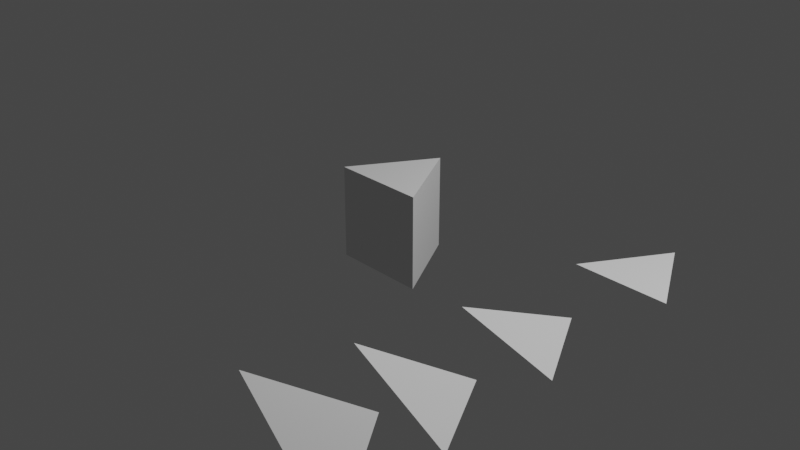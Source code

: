 # Source: zea.blend  (saved by Blender 3.6.11; exported with 4.5.12 LTS)
import bpy
from mathutils import Matrix  # noqa: F401  (used for matrix-valued properties, if any)

bpy.ops.wm.read_factory_settings(use_empty=True)
scene = bpy.context.scene
scene.name = 'Scene'

# ---- collections
col_collection = bpy.data.collections.new('Collection'); scene.collection.children.link(col_collection)

# ---- world
world_world = bpy.data.worlds.new('World'); scene.world = world_world
world_world.use_nodes = True; world_world.node_tree.nodes.clear()
_N = world_world.node_tree.nodes; _L = world_world.node_tree.links
n0 = _N.new('ShaderNodeOutputWorld'); n0.name = 'World Output'; n0.location = (300, 300)
n1 = _N.new('ShaderNodeBackground'); n1.name = 'Background'; n1.location = (10, 300)
n1.inputs[0].default_value = (0.05088, 0.05088, 0.05088, 1.0)
_L.new(n1.outputs[0], n0.inputs[0])
n0.is_active_output = True
world_world.color = (0.05088, 0.05088, 0.05088)
world_world.use_sun_shadow = False
world_world.sun_shadow_jitter_overblur = 0.0

# ---- cameras
cam_camera = bpy.data.cameras.new('Camera')
cam_camera.clip_end = 100.0
cam_camera.ortho_scale = 7.314

# ---- lights
light_light = bpy.data.lights.new('Light', 'POINT')
light_light.transmission_factor = 0.0
light_light.energy = 1000.0
light_light.shadow_soft_size = 0.1
light_light.shadow_maximum_resolution = 0.006
light_light.use_absolute_resolution = True

# ---- meshes
me_trianglemesh_029 = bpy.data.meshes.new('TriangleMesh.029')
me_trianglemesh_029.from_pydata([(-0.5, -0.2887, 0.1667), (0.5, -0.2887, -0.08333), (0.0, 0.5773, -0.08333)], [], [(0, 1, 2)])
me_trianglemesh_029.use_remesh_fix_poles = True
me_trianglemesh_029.use_remesh_preserve_attributes = False
me_trianglemesh_029.update()
me_referencemesh = bpy.data.meshes.new('ReferenceMesh')
me_referencemesh.from_pydata([(-0.5, -0.2887, -0.5), (0.5, -0.2887, -0.5), (0.0, 0.5773, -0.5), (-0.5, -0.2887, 0.5), (0.5, -0.2887, 0.5), (0.0, 0.5773, 0.5)], [], [(0, 1, 2), (3, 4, 5), (0, 3, 5, 2), (5, 2, 1, 4), (0, 1, 4, 3)])
me_referencemesh.update()
me_trianglemesh_024 = bpy.data.meshes.new('TriangleMesh.024')
me_trianglemesh_024.from_pydata([(-0.5, -0.2887, 0.0), (0.5, -0.2887, 0.0), (0.0, 0.5773, 0.0)], [], [(0, 1, 2)])
me_trianglemesh_024.use_remesh_fix_poles = True
me_trianglemesh_024.use_remesh_preserve_attributes = False
me_trianglemesh_024.update()
me_trianglemesh_032 = bpy.data.meshes.new('TriangleMesh.032')
me_trianglemesh_032.from_pydata([(-0.5, -0.2887, 0.3333), (0.5, -0.2887, -0.1667), (0.0, 0.5773, -0.1667)], [], [(0, 1, 2)])
me_trianglemesh_032.use_remesh_fix_poles = True
me_trianglemesh_032.use_remesh_preserve_attributes = False
me_trianglemesh_032.update()
me_trianglemesh_036 = bpy.data.meshes.new('TriangleMesh.036')
me_trianglemesh_036.from_pydata([(-0.5, -0.2887, 0.4897), (0.5, -0.2887, -0.4486), (0.0, 0.5773, -0.04115)], [], [(0, 1, 2)])
me_trianglemesh_036.use_remesh_fix_poles = True
me_trianglemesh_036.use_remesh_preserve_attributes = False
me_trianglemesh_036.update()

# ---- objects
ob_trianglemesh_001 = bpy.data.objects.new('TriangleMesh.001', me_trianglemesh_029)
ob_referenceobject = bpy.data.objects.new('ReferenceObject', me_referencemesh)
ob_trianglemesh_003 = bpy.data.objects.new('TriangleMesh.003', me_trianglemesh_024)
ob_trianglemesh_004 = bpy.data.objects.new('TriangleMesh.004', me_trianglemesh_032)
ob_trianglemesh_002 = bpy.data.objects.new('TriangleMesh.002', me_trianglemesh_036)
ob_light = bpy.data.objects.new('Light', light_light)
ob_camera = bpy.data.objects.new('Camera', cam_camera)

# ---- transforms, parenting, visibility, modifiers, constraints
ob_trianglemesh_001.location = (2.338, -0.7141, -4.967e-09)
ob_referenceobject.location = (-0.0, -0.0, -0.0)
ob_trianglemesh_003.location = (2.338, 0.8326, 0.0)
ob_trianglemesh_004.location = (2.338, -1.919, -9.934e-09)
ob_trianglemesh_002.location = (2.338, -2.985, 0.08745)
ob_light.location = (4.076, 1.005, 5.904)
ob_light.rotation_euler = (0.6503, 0.05522, 1.866)
ob_light.lock_rotations_4d = False
ob_light.empty_display_type = 'ARROWS'
ob_light.color = (0.0, 0.0, 0.0, 0.0)
ob_light.lineart.crease_threshold = 0.0
ob_camera.location = (7.359, -6.926, 4.958)
ob_camera.rotation_euler = (1.109, 0.0, 0.8149)
ob_camera.lock_rotations_4d = False
ob_camera.empty_display_type = 'ARROWS'
ob_camera.color = (0.0, 0.0, 0.0, 0.0)
ob_camera.display_type = 'WIRE'
ob_camera.lineart.crease_threshold = 0.0

# ---- collection membership
scene.collection.objects.link(ob_trianglemesh_001)
scene.collection.objects.link(ob_referenceobject)
scene.collection.objects.link(ob_trianglemesh_003)
scene.collection.objects.link(ob_trianglemesh_004)
scene.collection.objects.link(ob_trianglemesh_002)
col_collection.objects.link(ob_light)
col_collection.objects.link(ob_camera)

# ---- scene / render settings (as saved in the file)
scene.camera = ob_camera
scene.frame_start = 1; scene.frame_end = 250; scene.frame_set(1)
scene.render.engine = 'BLENDER_EEVEE_NEXT'
scene.cycles.sampling_pattern = 'TABULATED_SOBOL'
scene.cycles.use_light_tree = False
scene.view_settings.view_transform = 'Filmic'
bpy.context.view_layer.update()

